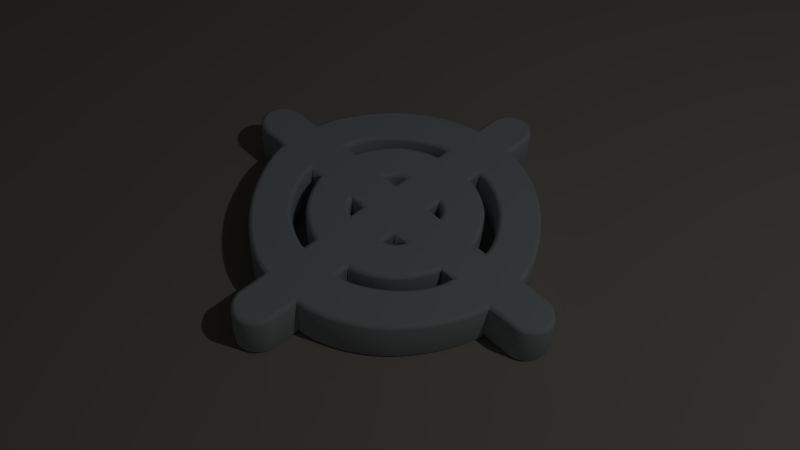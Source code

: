 # Source: Range_Icon.blend  (saved by Blender 2.69.0; exported with 4.5.12 LTS)
import bpy
from mathutils import Matrix  # noqa: F401  (used for matrix-valued properties, if any)

bpy.ops.wm.read_factory_settings(use_empty=True)
scene = bpy.context.scene
scene.name = 'Scene'

# ---- collections
col_collection_1 = bpy.data.collections.new('Collection 1'); scene.collection.children.link(col_collection_1)
col_collection_7 = bpy.data.collections.new('Collection 7'); scene.collection.children.link(col_collection_7)

# ---- materials (node trees are filled in below, after node groups)
mat_steel = bpy.data.materials.new('Steel')
mat_steel.alpha_threshold = 0.0
mat_steel.use_transparent_shadow = False
mat_steel.diffuse_color = (0.527, 0.579, 0.598, 1.0)
mat_steel.specular_color = (1.0, 1.0, 0.984)
mat_steel.roughness = 0.5
mat_steel.specular_intensity = 1.0
mat_steel.line_color = (0.0, 0.0, 0.0, 1.0)
mat_material_003 = bpy.data.materials.new('Material.003')
mat_material_003.alpha_threshold = 0.0
mat_material_003.use_transparent_shadow = False
mat_material_003.roughness = 0.5
mat_material_003.line_color = (0.0, 0.0, 0.0, 1.0)
mat_material_002 = bpy.data.materials.new('Material.002')
mat_material_002.alpha_threshold = 0.0
mat_material_002.use_transparent_shadow = False
mat_material_002.roughness = 0.5
mat_material_002.line_color = (0.0, 0.0, 0.0, 1.0)
mat_material_004 = bpy.data.materials.new('Material.004')
mat_material_004.alpha_threshold = 0.0
mat_material_004.use_transparent_shadow = False
mat_material_004.diffuse_color = (0.4385, 0.414, 0.3719, 1.0)
mat_material_004.roughness = 0.5
mat_material_004.line_color = (0.0, 0.0, 0.0, 1.0)
mat_material_001 = bpy.data.materials.new('Material.001')
mat_material_001.alpha_threshold = 0.0
mat_material_001.use_transparent_shadow = False
mat_material_001.roughness = 0.5
mat_material_001.line_color = (0.0, 0.0, 0.0, 1.0)

# ---- material node trees

# ---- world
world_world = bpy.data.worlds.new('World'); scene.world = world_world
world_world.color = (0.01222, 0.01222, 0.01222)
world_world.use_sun_shadow = False
world_world.sun_shadow_jitter_overblur = 0.0
world_world.cycles.sampling_method = 'MANUAL'
world_world.cycles.sample_map_resolution = 256

# ---- cameras
cam_camera = bpy.data.cameras.new('Camera')
cam_camera.clip_end = 100.0
cam_camera.lens = 35.0
cam_camera.sensor_width = 32.0
cam_camera.sensor_height = 18.0
cam_camera.ortho_scale = 7.314
cam_camera.dof.focus_distance = 0.0
cam_camera.dof.aperture_fstop = 128.0

# ---- lights
light_lamp = bpy.data.lights.new('Lamp', 'POINT')
light_lamp.transmission_factor = 0.0
light_lamp.cutoff_distance = 30.0
light_lamp.energy = 100.0
light_lamp.shadow_buffer_clip_start = 1.001
light_lamp.shadow_soft_size = 0.1
light_lamp.shadow_maximum_resolution = 0.006
light_lamp.use_absolute_resolution = True
light_lamp.cycles.use_multiple_importance_sampling = False

# ---- meshes
me_plane_006 = bpy.data.meshes.new('Plane.006')
me_plane_006.from_pydata([(1.0, -1.0, 0.0), (-1.0, -1.0, 0.0), (1.0, 1.0, 0.0), (-1.0, 1.0, 0.0)], [], [(1, 0, 2, 3)])
me_plane_006.materials.append(mat_material_003)
me_plane_006.use_remesh_preserve_volume = False
me_plane_006.use_remesh_preserve_attributes = False
me_plane_006.use_mirror_vertex_groups = False
me_plane_006.update()
me_plane_005 = bpy.data.meshes.new('Plane.005')
me_plane_005.from_pydata([(1.0, -1.0, 0.0), (-1.0, -1.0, 0.0), (1.0, 1.0, 0.0), (-1.0, 1.0, 0.0)], [], [(1, 0, 2, 3)])
me_plane_005.materials.append(mat_material_002)
me_plane_005.use_remesh_preserve_volume = False
me_plane_005.use_remesh_preserve_attributes = False
me_plane_005.use_mirror_vertex_groups = False
me_plane_005.update()
me_plane_001 = bpy.data.meshes.new('Plane.001')
me_plane_001.from_pydata([(1.0, -1.0, 0.0), (-1.0, -1.0, 0.0), (1.0, 1.0, 0.0), (-1.0, 1.0, 0.0)], [], [(1, 0, 2, 3)])
me_plane_001.materials.append(mat_material_004)
me_plane_001.use_remesh_preserve_volume = False
me_plane_001.use_remesh_preserve_attributes = False
me_plane_001.use_mirror_vertex_groups = False
me_plane_001.update()
me_plane = bpy.data.meshes.new('Plane')
me_plane.from_pydata([(1.0, -1.0, 0.0), (-1.0, -1.0, 0.0), (1.0, 1.0, 0.0), (-1.0, 1.0, 0.0)], [], [(1, 0, 2, 3)])
me_plane.materials.append(mat_material_001)
me_plane.use_remesh_preserve_volume = False
me_plane.use_remesh_preserve_attributes = False
me_plane.use_mirror_vertex_groups = False
me_plane.update()

# ---- curves / text
cu_beziercurve = bpy.data.curves.new('BezierCurve', 'CURVE')
cu_beziercurve.dimensions = '2D'
_sp = cu_beziercurve.splines.new('BEZIER'); _sp.bezier_points.add(23)
_sp.bezier_points.foreach_set('co', [-1.0, 0.0, 0.0, -0.8983, 0.1005, 0.0, -0.7303, 0.1004, 0.0, -0.5027, 0.5349, 0.0, -0.0995, 0.7398, 0.0, -0.1004, 0.8993, 0.0, -0.0005087, 1.001, 0.0, 0.09927, 0.8996, 0.0, 0.09961, 0.7405, 0.0, 0.4964, 0.5373, 0.0, 0.7303, 0.1009, 0.0, 0.8997, 0.1007, 0.0, 1.0, 0.0001854, 0.0, 0.9008, -0.1003, 0.0, 0.7299, -0.1001, 0.0, 0.5048, -0.529, 0.0, 0.09899, -0.7372, 0.0, 0.09914, -0.9009, 0.0, -0.000165, -1.0, 0.0, -0.09936, -0.9001, 0.0, -0.1007, -0.7349, 0.0, -0.5005, -0.5205, 0.0, -0.7359, -0.09977, 0.0, -0.9018, -0.1001, 0.0])
_sp.bezier_points.foreach_set('handle_left', [-1.0, -0.0507, 0.0, -0.9511, 0.1007, 0.0, -0.7863, 0.1004, 0.0, -0.6437, 0.3939, 0.0, -0.1959, 0.7396, 0.0, -0.1005, 0.8506, 0.0, -0.05031, 1.001, 0.0, 0.09913, 0.9491, 0.0, 0.0995, 0.7935, 0.0, 0.3756, 0.661, 0.0, 0.7307, 0.1998, 0.0, 0.8507, 0.101, 0.0, 1.001, 0.04921, 0.0, 0.9515, -0.1003, 0.0, 0.7799, -0.1002, 0.0, 0.6238, -0.4064, 0.0, 0.1989, -0.7367, 0.0, 0.09906, -0.8501, 0.0, 0.05035, -1.0, 0.0, -0.09932, -0.9501, 0.0, -0.1003, -0.7899, 0.0, -0.3602, -0.6568, 0.0, -0.7359, -0.198, 0.0, -0.8376, -0.1001, 0.0])
_sp.bezier_points.foreach_set('handle_right', [-1.0, 0.05005, 0.0, -0.8576, 0.1003, 0.0, -0.7292, 0.1998, 0.0, -0.3668, 0.6709, 0.0, -0.09944, 0.7909, 0.0, -0.1004, 0.9502, 0.0, 0.04974, 1.001, 0.0, 0.09942, 0.8483, 0.0, 0.2006, 0.741, 0.0, 0.6291, 0.4014, 0.0, 0.7805, 0.1009, 0.0, 0.9506, 0.1005, 0.0, 1.0, -0.04903, 0.0, 0.8497, -0.1003, 0.0, 0.7295, -0.1973, 0.0, 0.3694, -0.6684, 0.0, 0.09904, -0.7918, 0.0, 0.09922, -0.9506, 0.0, -0.04867, -1.0, 0.0, -0.0994, -0.8507, 0.0, -0.2027, -0.7339, 0.0, -0.6236, -0.401, 0.0, -0.7912, -0.09989, 0.0, -0.9502, -0.1001, 0.0])
for _p, _l, _r in zip(_sp.bezier_points, ['ALIGNED', 'ALIGNED', 'VECTOR', 'ALIGNED', 'FREE', 'ALIGNED', 'ALIGNED', 'ALIGNED', 'VECTOR', 'ALIGNED', 'FREE', 'ALIGNED', 'ALIGNED', 'ALIGNED', 'FREE', 'ALIGNED', 'FREE', 'ALIGNED', 'ALIGNED', 'ALIGNED', 'VECTOR', 'ALIGNED', 'FREE', 'ALIGNED'], ['ALIGNED', 'ALIGNED', 'FREE', 'ALIGNED', 'FREE', 'ALIGNED', 'ALIGNED', 'ALIGNED', 'FREE', 'ALIGNED', 'FREE', 'ALIGNED', 'ALIGNED', 'ALIGNED', 'FREE', 'ALIGNED', 'VECTOR', 'ALIGNED', 'ALIGNED', 'ALIGNED', 'FREE', 'ALIGNED', 'VECTOR', 'ALIGNED']): _p.handle_left_type = _l; _p.handle_right_type = _r
_sp.order_u = 0
_sp.order_v = 0
_sp.use_cyclic_u = True
_sp = cu_beziercurve.splines.new('BEZIER'); _sp.bezier_points.add(5)
_sp.bezier_points.foreach_set('co', [-0.09981, 0.5298, 0.0, -0.09977, 0.4195, 0.0, -0.3102, 0.3098, 0.0, -0.4191, 0.09943, 0.0, -0.53, 0.09943, 0.0, -0.4011, 0.3681, 0.0])
_sp.bezier_points.foreach_set('handle_left', [-0.2007, 0.5301, 0.0, -0.09978, 0.4563, 0.0, -0.2458, 0.3741, 0.0, -0.4196, 0.1502, 0.0, -0.4993, 0.09943, 0.0, -0.4639, 0.3046, 0.0])
_sp.bezier_points.foreach_set('handle_right', [-0.09979, 0.493, 0.0, -0.1504, 0.4196, 0.0, -0.3523, 0.2677, 0.0, -0.4499, 0.09943, 0.0, -0.53, 0.1997, 0.0, -0.3181, 0.4521, 0.0])
for _p, _l, _r in zip(_sp.bezier_points, ['FREE', 'VECTOR', 'ALIGNED', 'FREE', 'FREE', 'ALIGNED'], ['VECTOR', 'FREE', 'ALIGNED', 'FREE', 'FREE', 'ALIGNED']): _p.handle_left_type = _l; _p.handle_right_type = _r
_sp.order_u = 0
_sp.order_v = 0
_sp.use_cyclic_u = True
_sp = cu_beziercurve.splines.new('BEZIER'); _sp.bezier_points.add(5)
_sp.bezier_points.foreach_set('co', [0.1002, 0.5301, 0.0, 0.09976, 0.4193, 0.0, 0.31, 0.31, 0.0, 0.4204, 0.09968, 0.0, 0.5304, 0.1003, 0.0, 0.4003, 0.3713, 0.0])
_sp.bezier_points.foreach_set('handle_left', [0.1994, 0.53, 0.0, 0.09992, 0.4562, 0.0, 0.2416, 0.3801, 0.0, 0.4199, 0.1498, 0.0, 0.4937, 0.1001, 0.0, 0.459, 0.3056, 0.0])
_sp.bezier_points.foreach_set('handle_right', [0.1001, 0.4932, 0.0, 0.15, 0.4198, 0.0, 0.3553, 0.2636, 0.0, 0.4591, 0.09974, 0.0, 0.5299, 0.1994, 0.0, 0.3226, 0.4582, 0.0])
for _p, _l, _r in zip(_sp.bezier_points, ['FREE', 'VECTOR', 'ALIGNED', 'FREE', 'VECTOR', 'ALIGNED'], ['VECTOR', 'FREE', 'ALIGNED', 'FREE', 'FREE', 'ALIGNED']): _p.handle_left_type = _l; _p.handle_right_type = _r
_sp.order_u = 0
_sp.order_v = 0
_sp.use_cyclic_u = True
_sp = cu_beziercurve.splines.new('BEZIER'); _sp.bezier_points.add(5)
_sp.bezier_points.foreach_set('co', [0.4205, -0.1001, 0.0, 0.5301, -0.09984, 0.0, 0.3979, -0.3701, 0.0, 0.1, -0.53, 0.0, 0.1009, -0.4201, 0.0, 0.3097, -0.309, 0.0])
_sp.bezier_points.foreach_set('handle_left', [0.4205, -0.1487, 0.0, 0.4936, -0.09993, 0.0, 0.4609, -0.3025, 0.0, 0.1997, -0.5299, 0.0, 0.1006, -0.4567, 0.0, 0.2449, -0.3791, 0.0])
_sp.bezier_points.foreach_set('handle_right', [0.457, -0.1, 0.0, 0.5302, -0.1995, 0.0, 0.3204, -0.4533, 0.0, 0.1003, -0.4933, 0.0, 0.1514, -0.42, 0.0, 0.3631, -0.2513, 0.0])
for _p, _l, _r in zip(_sp.bezier_points, ['FREE', 'VECTOR', 'ALIGNED', 'FREE', 'VECTOR', 'ALIGNED'], ['VECTOR', 'FREE', 'ALIGNED', 'VECTOR', 'FREE', 'ALIGNED']): _p.handle_left_type = _l; _p.handle_right_type = _r
_sp.order_u = 0
_sp.order_v = 0
_sp.use_cyclic_u = True
_sp = cu_beziercurve.splines.new('BEZIER'); _sp.bezier_points.add(5)
_sp.bezier_points.foreach_set('co', [-0.09982, -0.4203, 0.0, -0.1001, -0.5297, 0.0, -0.3993, -0.3756, 0.0, -0.5291, -0.1001, 0.0, -0.4192, -0.1015, 0.0, -0.3082, -0.3088, 0.0])
_sp.bezier_points.foreach_set('handle_left', [-0.1485, -0.4197, 0.0, -0.09938, -0.4905, 0.0, -0.3409, -0.4426, 0.0, -0.5292, -0.2, 0.0, -0.4558, -0.101, 0.0, -0.3628, -0.2499, 0.0])
_sp.bezier_points.foreach_set('handle_right', [-0.09993, -0.4496, 0.0, -0.1994, -0.5296, 0.0, -0.4501, -0.3172, 0.0, -0.4925, -0.1005, 0.0, -0.4189, -0.1486, 0.0, -0.2487, -0.3729, 0.0])
for _p, _l, _r in zip(_sp.bezier_points, ['FREE', 'FREE', 'ALIGNED', 'FREE', 'VECTOR', 'ALIGNED'], ['FREE', 'FREE', 'ALIGNED', 'VECTOR', 'FREE', 'ALIGNED']): _p.handle_left_type = _l; _p.handle_right_type = _r
_sp.order_u = 0
_sp.order_v = 0
_sp.use_cyclic_u = True
_sp = cu_beziercurve.splines.new('BEZIER'); _sp.bezier_points.add(2)
_sp.bezier_points.foreach_set('co', [-0.1005, 0.1007, 0.0, -0.2189, 0.1005, 0.0, -0.1001, 0.2193, 0.0])
_sp.bezier_points.foreach_set('handle_left', [-0.1004, 0.1402, 0.0, -0.1794, 0.1005, 0.0, -0.1582, 0.2199, 0.0])
_sp.bezier_points.foreach_set('handle_right', [-0.14, 0.1006, 0.0, -0.219, 0.1602, 0.0, -0.1002, 0.1798, 0.0])
for _p, _l, _r in zip(_sp.bezier_points, ['VECTOR', 'VECTOR', 'FREE'], ['VECTOR', 'FREE', 'VECTOR']): _p.handle_left_type = _l; _p.handle_right_type = _r
_sp.order_u = 0
_sp.order_v = 0
_sp.use_cyclic_u = True
_sp = cu_beziercurve.splines.new('BEZIER'); _sp.bezier_points.add(2)
_sp.bezier_points.foreach_set('co', [0.1006, 0.1007, 0.0, 0.09984, 0.2204, 0.0, 0.2197, 0.1003, 0.0])
_sp.bezier_points.foreach_set('handle_left', [0.1403, 0.1006, 0.0, 0.1001, 0.1805, 0.0, 0.2208, 0.1611, 0.0])
_sp.bezier_points.foreach_set('handle_right', [0.1004, 0.1406, 0.0, 0.1612, 0.2198, 0.0, 0.18, 0.1004, 0.0])
for _p, _l, _r in zip(_sp.bezier_points, ['VECTOR', 'VECTOR', 'FREE'], ['VECTOR', 'FREE', 'VECTOR']): _p.handle_left_type = _l; _p.handle_right_type = _r
_sp.order_u = 0
_sp.order_v = 0
_sp.use_cyclic_u = True
_sp = cu_beziercurve.splines.new('BEZIER'); _sp.bezier_points.add(2)
_sp.bezier_points.foreach_set('co', [0.09986, -0.09967, 0.0, 0.22, -0.09997, 0.0, 0.09961, -0.2205, 0.0])
_sp.bezier_points.foreach_set('handle_left', [0.09978, -0.14, 0.0, 0.18, -0.09987, 0.0, 0.1601, -0.2206, 0.0])
_sp.bezier_points.foreach_set('handle_right', [0.1399, -0.09977, 0.0, 0.2206, -0.1597, 0.0, 0.09969, -0.1802, 0.0])
for _p, _l, _r in zip(_sp.bezier_points, ['VECTOR', 'VECTOR', 'FREE'], ['VECTOR', 'FREE', 'VECTOR']): _p.handle_left_type = _l; _p.handle_right_type = _r
_sp.order_u = 0
_sp.order_v = 0
_sp.use_cyclic_u = True
_sp = cu_beziercurve.splines.new('BEZIER'); _sp.bezier_points.add(2)
_sp.bezier_points.foreach_set('co', [-0.1007, -0.2199, 0.0, -0.2195, -0.1007, 0.0, -0.09971, -0.1002, 0.0])
_sp.bezier_points.foreach_set('handle_left', [-0.1003, -0.18, 0.0, -0.2201, -0.1591, 0.0, -0.1397, -0.1004, 0.0])
_sp.bezier_points.foreach_set('handle_right', [-0.16, -0.22, 0.0, -0.1796, -0.1005, 0.0, -0.1, -0.1401, 0.0])
for _p, _l, _r in zip(_sp.bezier_points, ['VECTOR', 'FREE', 'VECTOR'], ['FREE', 'VECTOR', 'VECTOR']): _p.handle_left_type = _l; _p.handle_right_type = _r
_sp.order_u = 0
_sp.order_v = 0
_sp.use_cyclic_u = True
cu_beziercurve.materials.append(mat_steel)
cu_beziercurve.use_path = True
cu_beziercurve.use_path_clamp = True
cu_beziercurve.bevel_resolution = 1
cu_beziercurve.extrude = 0.1
cu_beziercurve.bevel_depth = 0.02
cu_beziercurve.fill_mode = 'BOTH'

# ---- objects
ob_beziercurve = bpy.data.objects.new('BezierCurve', cu_beziercurve)
ob_lamp = bpy.data.objects.new('Lamp', light_lamp)
ob_camera = bpy.data.objects.new('Camera', cam_camera)
ob_plane_006 = bpy.data.objects.new('Plane.006', me_plane_006)
ob_plane_005 = bpy.data.objects.new('Plane.005', me_plane_005)
ob_plane_001 = bpy.data.objects.new('Plane.001', me_plane_001)
ob_plane = bpy.data.objects.new('Plane', me_plane)

# ---- transforms, parenting, visibility, modifiers, constraints
ob_beziercurve.location = (0.0, 0.0, 0.0)
ob_beziercurve.lineart.crease_threshold = 0.0
ob_lamp.location = (4.076, 1.005, 5.904)
ob_lamp.rotation_euler = (0.6503, 0.05522, 1.866)
ob_lamp.lock_rotations_4d = False
ob_lamp.empty_display_type = 'ARROWS'
ob_lamp.color = (0.0, 0.0, 0.0, 0.0)
ob_lamp.lineart.crease_threshold = 0.0
ob_camera.location = (2.104, -2.227, 3.371)
ob_camera.rotation_euler = (0.7353, -0.04183, 0.7939)
ob_camera.lock_rotations_4d = False
ob_camera.empty_display_type = 'ARROWS'
ob_camera.color = (0.0, 0.0, 0.0, 0.0)
ob_camera.display_type = 'WIRE'
ob_camera.lineart.crease_threshold = 0.0
ob_plane_006.location = (-2.19, 2.22, 0.7225)
ob_plane_006.rotation_euler = (0.6675, 1.571, 0.0)
ob_plane_006.scale = (0.4553, 0.4553, 0.4553)
ob_plane_006.lineart.crease_threshold = 0.0
ob_plane_005.location = (2.306, 1.803, 0.8122)
ob_plane_005.rotation_euler = (-1.571, 0.0, 2.266)
ob_plane_005.scale = (0.6129, 0.6129, 0.6129)
ob_plane_005.lineart.crease_threshold = 0.0
ob_plane_001.location = (0.004591, 0.02728, -0.121)
ob_plane_001.scale = (6.75, 6.75, 6.75)
ob_plane_001.lineart.crease_threshold = 0.0
ob_plane.location = (0.03513, -1.734, 3.842)
ob_plane.rotation_euler = (0.439, 1.175e-16, 1.985e-17)
ob_plane.scale = (0.9269, 0.9269, 0.9269)
ob_plane.lineart.crease_threshold = 0.0

# ---- collection membership
col_collection_1.objects.link(ob_beziercurve)
col_collection_1.objects.link(ob_lamp)
col_collection_1.objects.link(ob_camera)
col_collection_7.objects.link(ob_plane_006)
col_collection_7.objects.link(ob_plane_005)
col_collection_7.objects.link(ob_plane_001)
col_collection_7.objects.link(ob_plane)

# ---- scene / render settings (as saved in the file)
scene.camera = ob_camera
scene.frame_start = 1; scene.frame_end = 250; scene.frame_set(117)
scene.render.engine = 'BLENDER_EEVEE_NEXT'
scene.render.image_settings.compression = 90
scene.render.resolution_percentage = 50
scene.render.dither_intensity = 0.0
scene.cycles.use_denoising = False
scene.cycles.samples = 10
scene.cycles.sampling_pattern = 'TABULATED_SOBOL'
scene.cycles.light_sampling_threshold = 0.0
scene.cycles.use_adaptive_sampling = False
scene.cycles.use_light_tree = False
scene.cycles.blur_glossy = 0.0
scene.cycles.volume_bounces = 1
scene.cycles.pixel_filter_type = 'GAUSSIAN'
scene.cycles.sample_clamp_indirect = 0.0
scene.view_settings.view_transform = 'Standard'
bpy.context.view_layer.update()
